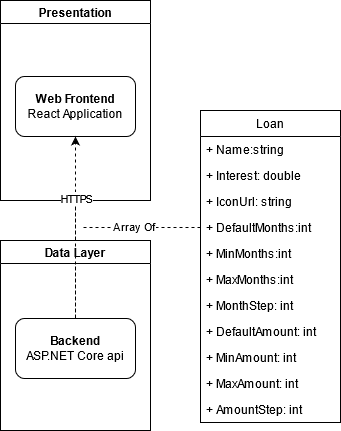

The diagram above was exported from draw.io. Its source (the exported page's mxGraphModel, read from the mxfile embedded in the PNG):
<mxGraphModel dx="1422" dy="780" grid="1" gridSize="10" guides="1" tooltips="1" connect="1" arrows="1" fold="1" page="1" pageScale="1" pageWidth="827" pageHeight="1169" math="0" shadow="0">
  <root>
    <mxCell id="0" />
    <mxCell id="1" parent="0" />
    <mxCell id="lNQXxhVh2rU3Ri9CZQsm-22" value="" style="edgeStyle=orthogonalEdgeStyle;rounded=0;orthogonalLoop=1;jettySize=auto;html=1;dashed=1;endArrow=none;endFill=0;" edge="1" parent="1" source="lNQXxhVh2rU3Ri9CZQsm-1" target="lNQXxhVh2rU3Ri9CZQsm-4">
      <mxGeometry relative="1" as="geometry" />
    </mxCell>
    <mxCell id="lNQXxhVh2rU3Ri9CZQsm-1" value="Presentation" style="swimlane;startSize=23;" vertex="1" parent="1">
      <mxGeometry x="320" y="60" width="150" height="200" as="geometry" />
    </mxCell>
    <mxCell id="lNQXxhVh2rU3Ri9CZQsm-2" value="&lt;div&gt;&lt;b&gt;Web Frontend&lt;/b&gt;&lt;br&gt;&lt;/div&gt;&lt;div&gt;React Application&lt;/div&gt;" style="rounded=1;whiteSpace=wrap;html=1;" vertex="1" parent="lNQXxhVh2rU3Ri9CZQsm-1">
      <mxGeometry x="15" y="76" width="120" height="60" as="geometry" />
    </mxCell>
    <mxCell id="lNQXxhVh2rU3Ri9CZQsm-3" value="Data Layer" style="swimlane;" vertex="1" parent="1">
      <mxGeometry x="320" y="300" width="150" height="190" as="geometry" />
    </mxCell>
    <mxCell id="lNQXxhVh2rU3Ri9CZQsm-4" value="&lt;b&gt;Backend&lt;/b&gt;&lt;br&gt;ASP.NET Core api" style="rounded=1;whiteSpace=wrap;html=1;" vertex="1" parent="lNQXxhVh2rU3Ri9CZQsm-3">
      <mxGeometry x="15" y="78" width="120" height="60" as="geometry" />
    </mxCell>
    <object label="Loan" id="lNQXxhVh2rU3Ri9CZQsm-6">
      <mxCell style="swimlane;fontStyle=0;childLayout=stackLayout;horizontal=1;startSize=26;fillColor=none;horizontalStack=0;resizeParent=1;resizeParentMax=0;resizeLast=0;collapsible=1;marginBottom=0;" vertex="1" parent="1">
        <mxGeometry x="520" y="170" width="140" height="312" as="geometry">
          <mxRectangle x="234" y="50" width="60" height="26" as="alternateBounds" />
        </mxGeometry>
      </mxCell>
    </object>
    <mxCell id="lNQXxhVh2rU3Ri9CZQsm-7" value="+ Name:string" style="text;strokeColor=none;fillColor=none;align=left;verticalAlign=top;spacingLeft=4;spacingRight=4;overflow=hidden;rotatable=0;points=[[0,0.5],[1,0.5]];portConstraint=eastwest;" vertex="1" parent="lNQXxhVh2rU3Ri9CZQsm-6">
      <mxGeometry y="26" width="140" height="26" as="geometry" />
    </mxCell>
    <mxCell id="lNQXxhVh2rU3Ri9CZQsm-8" value="+ Interest: double" style="text;strokeColor=none;fillColor=none;align=left;verticalAlign=top;spacingLeft=4;spacingRight=4;overflow=hidden;rotatable=0;points=[[0,0.5],[1,0.5]];portConstraint=eastwest;" vertex="1" parent="lNQXxhVh2rU3Ri9CZQsm-6">
      <mxGeometry y="52" width="140" height="26" as="geometry" />
    </mxCell>
    <mxCell id="lNQXxhVh2rU3Ri9CZQsm-9" value="+ IconUrl: string" style="text;strokeColor=none;fillColor=none;align=left;verticalAlign=top;spacingLeft=4;spacingRight=4;overflow=hidden;rotatable=0;points=[[0,0.5],[1,0.5]];portConstraint=eastwest;" vertex="1" parent="lNQXxhVh2rU3Ri9CZQsm-6">
      <mxGeometry y="78" width="140" height="26" as="geometry" />
    </mxCell>
    <mxCell id="lNQXxhVh2rU3Ri9CZQsm-12" value="+ DefaultMonths:int" style="text;strokeColor=none;fillColor=none;align=left;verticalAlign=top;spacingLeft=4;spacingRight=4;overflow=hidden;rotatable=0;points=[[0,0.5],[1,0.5]];portConstraint=eastwest;" vertex="1" parent="lNQXxhVh2rU3Ri9CZQsm-6">
      <mxGeometry y="104" width="140" height="26" as="geometry" />
    </mxCell>
    <mxCell id="lNQXxhVh2rU3Ri9CZQsm-13" value="+ MinMonths:int" style="text;strokeColor=none;fillColor=none;align=left;verticalAlign=top;spacingLeft=4;spacingRight=4;overflow=hidden;rotatable=0;points=[[0,0.5],[1,0.5]];portConstraint=eastwest;" vertex="1" parent="lNQXxhVh2rU3Ri9CZQsm-6">
      <mxGeometry y="130" width="140" height="26" as="geometry" />
    </mxCell>
    <mxCell id="lNQXxhVh2rU3Ri9CZQsm-14" value="+ MaxMonths:int" style="text;strokeColor=none;fillColor=none;align=left;verticalAlign=top;spacingLeft=4;spacingRight=4;overflow=hidden;rotatable=0;points=[[0,0.5],[1,0.5]];portConstraint=eastwest;" vertex="1" parent="lNQXxhVh2rU3Ri9CZQsm-6">
      <mxGeometry y="156" width="140" height="26" as="geometry" />
    </mxCell>
    <mxCell id="lNQXxhVh2rU3Ri9CZQsm-15" value="+ MonthStep: int" style="text;strokeColor=none;fillColor=none;align=left;verticalAlign=top;spacingLeft=4;spacingRight=4;overflow=hidden;rotatable=0;points=[[0,0.5],[1,0.5]];portConstraint=eastwest;" vertex="1" parent="lNQXxhVh2rU3Ri9CZQsm-6">
      <mxGeometry y="182" width="140" height="26" as="geometry" />
    </mxCell>
    <mxCell id="lNQXxhVh2rU3Ri9CZQsm-16" value="+ DefaultAmount: int" style="text;strokeColor=none;fillColor=none;align=left;verticalAlign=top;spacingLeft=4;spacingRight=4;overflow=hidden;rotatable=0;points=[[0,0.5],[1,0.5]];portConstraint=eastwest;" vertex="1" parent="lNQXxhVh2rU3Ri9CZQsm-6">
      <mxGeometry y="208" width="140" height="26" as="geometry" />
    </mxCell>
    <mxCell id="lNQXxhVh2rU3Ri9CZQsm-17" value="+ MinAmount: int" style="text;strokeColor=none;fillColor=none;align=left;verticalAlign=top;spacingLeft=4;spacingRight=4;overflow=hidden;rotatable=0;points=[[0,0.5],[1,0.5]];portConstraint=eastwest;" vertex="1" parent="lNQXxhVh2rU3Ri9CZQsm-6">
      <mxGeometry y="234" width="140" height="26" as="geometry" />
    </mxCell>
    <mxCell id="lNQXxhVh2rU3Ri9CZQsm-18" value="+ MaxAmount: int" style="text;strokeColor=none;fillColor=none;align=left;verticalAlign=top;spacingLeft=4;spacingRight=4;overflow=hidden;rotatable=0;points=[[0,0.5],[1,0.5]];portConstraint=eastwest;" vertex="1" parent="lNQXxhVh2rU3Ri9CZQsm-6">
      <mxGeometry y="260" width="140" height="26" as="geometry" />
    </mxCell>
    <mxCell id="lNQXxhVh2rU3Ri9CZQsm-19" value="+ AmountStep: int" style="text;strokeColor=none;fillColor=none;align=left;verticalAlign=top;spacingLeft=4;spacingRight=4;overflow=hidden;rotatable=0;points=[[0,0.5],[1,0.5]];portConstraint=eastwest;" vertex="1" parent="lNQXxhVh2rU3Ri9CZQsm-6">
      <mxGeometry y="286" width="140" height="26" as="geometry" />
    </mxCell>
    <mxCell id="lNQXxhVh2rU3Ri9CZQsm-20" style="edgeStyle=orthogonalEdgeStyle;rounded=0;orthogonalLoop=1;jettySize=auto;html=1;exitX=0.5;exitY=0;exitDx=0;exitDy=0;entryX=0.5;entryY=1;entryDx=0;entryDy=0;dashed=1;" edge="1" parent="1" source="lNQXxhVh2rU3Ri9CZQsm-4" target="lNQXxhVh2rU3Ri9CZQsm-2">
      <mxGeometry relative="1" as="geometry" />
    </mxCell>
    <mxCell id="lNQXxhVh2rU3Ri9CZQsm-24" value="&lt;div&gt;HTTPS&lt;/div&gt;" style="edgeLabel;html=1;align=center;verticalAlign=middle;resizable=0;points=[];" vertex="1" connectable="0" parent="lNQXxhVh2rU3Ri9CZQsm-20">
      <mxGeometry x="0.3333" relative="1" as="geometry">
        <mxPoint as="offset" />
      </mxGeometry>
    </mxCell>
    <mxCell id="lNQXxhVh2rU3Ri9CZQsm-21" style="edgeStyle=orthogonalEdgeStyle;rounded=0;orthogonalLoop=1;jettySize=auto;html=1;exitX=0;exitY=0.5;exitDx=0;exitDy=0;dashed=1;endArrow=none;endFill=0;" edge="1" parent="1" source="lNQXxhVh2rU3Ri9CZQsm-12">
      <mxGeometry relative="1" as="geometry">
        <mxPoint x="400" y="287" as="targetPoint" />
      </mxGeometry>
    </mxCell>
    <mxCell id="lNQXxhVh2rU3Ri9CZQsm-25" value="Array Of" style="edgeLabel;html=1;align=center;verticalAlign=middle;resizable=0;points=[];" vertex="1" connectable="0" parent="lNQXxhVh2rU3Ri9CZQsm-21">
      <mxGeometry x="0.1111" y="-2" relative="1" as="geometry">
        <mxPoint as="offset" />
      </mxGeometry>
    </mxCell>
  </root>
</mxGraphModel>